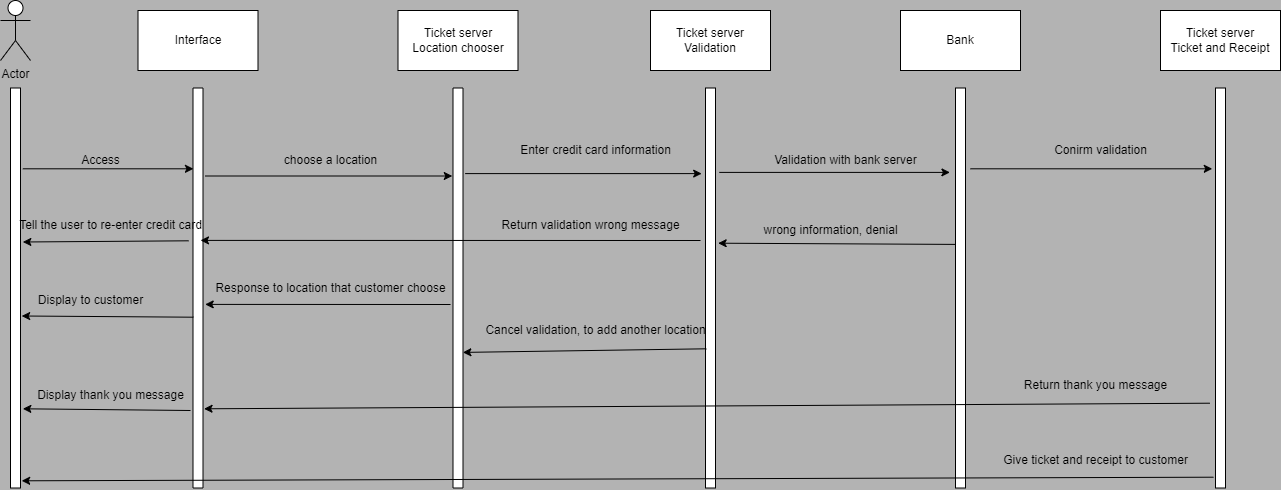

The diagram above was exported from draw.io. Its source (the exported page's mxGraphModel, read from the mxfile embedded in the PNG):
<mxGraphModel dx="920" dy="831" grid="1" gridSize="10" guides="1" tooltips="1" connect="1" arrows="1" fold="1" page="1" pageScale="1" pageWidth="1100" pageHeight="850" background="#B3B3B3" math="0" shadow="0">
  <root>
    <mxCell id="0" />
    <mxCell id="1" parent="0" />
    <mxCell id="s2uZxM0ML15DMoNSvLY2-1" value="Actor" style="shape=umlActor;verticalLabelPosition=bottom;verticalAlign=top;html=1;outlineConnect=0;" vertex="1" parent="1">
      <mxGeometry x="160" y="110" width="30" height="60" as="geometry" />
    </mxCell>
    <mxCell id="s2uZxM0ML15DMoNSvLY2-2" value="" style="rounded=0;whiteSpace=wrap;html=1;rotation=90;" vertex="1" parent="1">
      <mxGeometry x="157.5" y="392.5" width="400" height="10" as="geometry" />
    </mxCell>
    <mxCell id="s2uZxM0ML15DMoNSvLY2-3" value="Interface" style="rounded=0;whiteSpace=wrap;html=1;" vertex="1" parent="1">
      <mxGeometry x="297.5" y="120" width="120" height="60" as="geometry" />
    </mxCell>
    <mxCell id="s2uZxM0ML15DMoNSvLY2-4" value="" style="rounded=0;whiteSpace=wrap;html=1;rotation=90;" vertex="1" parent="1">
      <mxGeometry x="417.5" y="392.5" width="400" height="10" as="geometry" />
    </mxCell>
    <mxCell id="s2uZxM0ML15DMoNSvLY2-5" value="Ticket server&lt;br&gt;Location chooser" style="rounded=0;whiteSpace=wrap;html=1;" vertex="1" parent="1">
      <mxGeometry x="557.5" y="120" width="120" height="60" as="geometry" />
    </mxCell>
    <mxCell id="s2uZxM0ML15DMoNSvLY2-6" value="" style="rounded=0;whiteSpace=wrap;html=1;rotation=90;" vertex="1" parent="1">
      <mxGeometry x="920" y="392.5" width="400" height="10" as="geometry" />
    </mxCell>
    <mxCell id="s2uZxM0ML15DMoNSvLY2-7" value="Bank" style="rounded=0;whiteSpace=wrap;html=1;" vertex="1" parent="1">
      <mxGeometry x="1060" y="120" width="120" height="60" as="geometry" />
    </mxCell>
    <mxCell id="s2uZxM0ML15DMoNSvLY2-8" value="" style="rounded=0;whiteSpace=wrap;html=1;rotation=90;" vertex="1" parent="1">
      <mxGeometry x="670" y="392.5" width="400" height="10" as="geometry" />
    </mxCell>
    <mxCell id="s2uZxM0ML15DMoNSvLY2-9" value="Ticket server&lt;br&gt;Validation" style="rounded=0;whiteSpace=wrap;html=1;" vertex="1" parent="1">
      <mxGeometry x="810" y="120" width="120" height="60" as="geometry" />
    </mxCell>
    <mxCell id="s2uZxM0ML15DMoNSvLY2-12" value="Access" style="text;html=1;align=center;verticalAlign=middle;resizable=0;points=[];autosize=1;strokeColor=none;fillColor=none;" vertex="1" parent="1">
      <mxGeometry x="230" y="255" width="60" height="30" as="geometry" />
    </mxCell>
    <mxCell id="s2uZxM0ML15DMoNSvLY2-13" value="" style="rounded=0;whiteSpace=wrap;html=1;rotation=90;" vertex="1" parent="1">
      <mxGeometry x="1180" y="392.5" width="400" height="10" as="geometry" />
    </mxCell>
    <mxCell id="s2uZxM0ML15DMoNSvLY2-14" value="Ticket server&lt;br&gt;Ticket and Receipt" style="rounded=0;whiteSpace=wrap;html=1;" vertex="1" parent="1">
      <mxGeometry x="1320" y="120" width="120" height="60" as="geometry" />
    </mxCell>
    <mxCell id="s2uZxM0ML15DMoNSvLY2-15" value="" style="endArrow=classic;html=1;rounded=0;exitX=0.22;exitY=-0.221;exitDx=0;exitDy=0;exitPerimeter=0;entryX=0.22;entryY=1.074;entryDx=0;entryDy=0;entryPerimeter=0;" edge="1" parent="1" source="s2uZxM0ML15DMoNSvLY2-2" target="s2uZxM0ML15DMoNSvLY2-4">
      <mxGeometry width="50" height="50" relative="1" as="geometry">
        <mxPoint x="487.5" y="470" as="sourcePoint" />
        <mxPoint x="557.5" y="540" as="targetPoint" />
      </mxGeometry>
    </mxCell>
    <mxCell id="s2uZxM0ML15DMoNSvLY2-16" value="choose a location" style="text;html=1;align=center;verticalAlign=middle;resizable=0;points=[];autosize=1;strokeColor=none;fillColor=none;" vertex="1" parent="1">
      <mxGeometry x="430" y="255" width="120" height="30" as="geometry" />
    </mxCell>
    <mxCell id="s2uZxM0ML15DMoNSvLY2-17" value="" style="endArrow=classic;html=1;rounded=0;entryX=0.214;entryY=1.382;entryDx=0;entryDy=0;entryPerimeter=0;exitX=0.214;exitY=-0.221;exitDx=0;exitDy=0;exitPerimeter=0;" edge="1" parent="1" source="s2uZxM0ML15DMoNSvLY2-4" target="s2uZxM0ML15DMoNSvLY2-8">
      <mxGeometry width="50" height="50" relative="1" as="geometry">
        <mxPoint x="490" y="530" as="sourcePoint" />
        <mxPoint x="560" y="600" as="targetPoint" />
      </mxGeometry>
    </mxCell>
    <mxCell id="s2uZxM0ML15DMoNSvLY2-18" value="Enter credit card information" style="text;html=1;align=center;verticalAlign=middle;resizable=0;points=[];autosize=1;strokeColor=none;fillColor=none;" vertex="1" parent="1">
      <mxGeometry x="670" y="245" width="170" height="30" as="geometry" />
    </mxCell>
    <mxCell id="s2uZxM0ML15DMoNSvLY2-19" value="" style="endArrow=classic;html=1;rounded=0;entryX=0.211;entryY=1.559;entryDx=0;entryDy=0;entryPerimeter=0;exitX=0.211;exitY=-0.382;exitDx=0;exitDy=0;exitPerimeter=0;" edge="1" parent="1" source="s2uZxM0ML15DMoNSvLY2-8" target="s2uZxM0ML15DMoNSvLY2-6">
      <mxGeometry width="50" height="50" relative="1" as="geometry">
        <mxPoint x="720" y="450" as="sourcePoint" />
        <mxPoint x="790" y="520" as="targetPoint" />
      </mxGeometry>
    </mxCell>
    <mxCell id="s2uZxM0ML15DMoNSvLY2-20" value="Validation with bank server" style="text;html=1;align=center;verticalAlign=middle;resizable=0;points=[];autosize=1;strokeColor=none;fillColor=none;" vertex="1" parent="1">
      <mxGeometry x="920" y="255" width="170" height="30" as="geometry" />
    </mxCell>
    <mxCell id="s2uZxM0ML15DMoNSvLY2-21" value="" style="endArrow=classic;html=1;rounded=0;entryX=0.202;entryY=1.324;entryDx=0;entryDy=0;entryPerimeter=0;exitX=0.202;exitY=-0.5;exitDx=0;exitDy=0;exitPerimeter=0;" edge="1" parent="1" source="s2uZxM0ML15DMoNSvLY2-6" target="s2uZxM0ML15DMoNSvLY2-13">
      <mxGeometry width="50" height="50" relative="1" as="geometry">
        <mxPoint x="720" y="450" as="sourcePoint" />
        <mxPoint x="790" y="520" as="targetPoint" />
      </mxGeometry>
    </mxCell>
    <mxCell id="s2uZxM0ML15DMoNSvLY2-22" value="" style="rounded=0;whiteSpace=wrap;html=1;rotation=90;" vertex="1" parent="1">
      <mxGeometry x="-25" y="392.5" width="400" height="10" as="geometry" />
    </mxCell>
    <mxCell id="s2uZxM0ML15DMoNSvLY2-25" value="" style="endArrow=classic;html=1;rounded=0;exitX=0.202;exitY=-0.235;exitDx=0;exitDy=0;exitPerimeter=0;entryX=0.202;entryY=0.956;entryDx=0;entryDy=0;entryPerimeter=0;" edge="1" parent="1" source="s2uZxM0ML15DMoNSvLY2-22" target="s2uZxM0ML15DMoNSvLY2-2">
      <mxGeometry width="50" height="50" relative="1" as="geometry">
        <mxPoint x="374.71000000000004" y="295.4999999999998" as="sourcePoint" />
        <mxPoint x="621.7600000000002" y="295.4999999999998" as="targetPoint" />
      </mxGeometry>
    </mxCell>
    <mxCell id="s2uZxM0ML15DMoNSvLY2-26" value="Conirm validation" style="text;html=1;align=center;verticalAlign=middle;resizable=0;points=[];autosize=1;strokeColor=none;fillColor=none;" vertex="1" parent="1">
      <mxGeometry x="1200" y="245" width="120" height="30" as="geometry" />
    </mxCell>
    <mxCell id="s2uZxM0ML15DMoNSvLY2-27" value="" style="endArrow=classic;html=1;rounded=0;entryX=0.541;entryY=-0.221;entryDx=0;entryDy=0;entryPerimeter=0;" edge="1" parent="1" target="s2uZxM0ML15DMoNSvLY2-2">
      <mxGeometry width="50" height="50" relative="1" as="geometry">
        <mxPoint x="610" y="414" as="sourcePoint" />
        <mxPoint x="790" y="520" as="targetPoint" />
      </mxGeometry>
    </mxCell>
    <mxCell id="s2uZxM0ML15DMoNSvLY2-28" value="Response to location that customer choose" style="text;html=1;align=center;verticalAlign=middle;resizable=0;points=[];autosize=1;strokeColor=none;fillColor=none;" vertex="1" parent="1">
      <mxGeometry x="365" y="382.5" width="250" height="30" as="geometry" />
    </mxCell>
    <mxCell id="s2uZxM0ML15DMoNSvLY2-29" value="" style="endArrow=classic;html=1;rounded=0;entryX=0.57;entryY=-0.118;entryDx=0;entryDy=0;entryPerimeter=0;exitX=0.573;exitY=0.956;exitDx=0;exitDy=0;exitPerimeter=0;" edge="1" parent="1" source="s2uZxM0ML15DMoNSvLY2-2" target="s2uZxM0ML15DMoNSvLY2-22">
      <mxGeometry width="50" height="50" relative="1" as="geometry">
        <mxPoint x="720" y="450" as="sourcePoint" />
        <mxPoint x="790" y="520" as="targetPoint" />
      </mxGeometry>
    </mxCell>
    <mxCell id="s2uZxM0ML15DMoNSvLY2-30" value="Display to customer" style="text;html=1;align=center;verticalAlign=middle;resizable=0;points=[];autosize=1;strokeColor=none;fillColor=none;" vertex="1" parent="1">
      <mxGeometry x="185" y="395" width="130" height="30" as="geometry" />
    </mxCell>
    <mxCell id="s2uZxM0ML15DMoNSvLY2-31" value="" style="endArrow=classic;html=1;rounded=0;entryX=0.388;entryY=-0.265;entryDx=0;entryDy=0;entryPerimeter=0;exitX=0.391;exitY=0.971;exitDx=0;exitDy=0;exitPerimeter=0;" edge="1" parent="1" source="s2uZxM0ML15DMoNSvLY2-6" target="s2uZxM0ML15DMoNSvLY2-8">
      <mxGeometry width="50" height="50" relative="1" as="geometry">
        <mxPoint x="720" y="450" as="sourcePoint" />
        <mxPoint x="790" y="520" as="targetPoint" />
      </mxGeometry>
    </mxCell>
    <mxCell id="s2uZxM0ML15DMoNSvLY2-32" value="wrong information, denial" style="text;html=1;align=center;verticalAlign=middle;resizable=0;points=[];autosize=1;strokeColor=none;fillColor=none;" vertex="1" parent="1">
      <mxGeometry x="910" y="325" width="160" height="30" as="geometry" />
    </mxCell>
    <mxCell id="s2uZxM0ML15DMoNSvLY2-33" value="" style="endArrow=classic;html=1;rounded=0;exitX=0.788;exitY=1.559;exitDx=0;exitDy=0;exitPerimeter=0;entryX=0.802;entryY=-0.103;entryDx=0;entryDy=0;entryPerimeter=0;" edge="1" parent="1" source="s2uZxM0ML15DMoNSvLY2-13" target="s2uZxM0ML15DMoNSvLY2-2">
      <mxGeometry width="50" height="50" relative="1" as="geometry">
        <mxPoint x="910" y="680" as="sourcePoint" />
        <mxPoint x="980" y="750" as="targetPoint" />
      </mxGeometry>
    </mxCell>
    <mxCell id="s2uZxM0ML15DMoNSvLY2-34" value="" style="endArrow=classic;html=1;rounded=0;exitX=0.973;exitY=1.206;exitDx=0;exitDy=0;exitPerimeter=0;entryX=0.982;entryY=-0.118;entryDx=0;entryDy=0;entryPerimeter=0;" edge="1" parent="1" source="s2uZxM0ML15DMoNSvLY2-13" target="s2uZxM0ML15DMoNSvLY2-22">
      <mxGeometry width="50" height="50" relative="1" as="geometry">
        <mxPoint x="1040" y="660" as="sourcePoint" />
        <mxPoint x="1110" y="730" as="targetPoint" />
      </mxGeometry>
    </mxCell>
    <mxCell id="s2uZxM0ML15DMoNSvLY2-35" value="Return thank you message" style="text;html=1;align=center;verticalAlign=middle;resizable=0;points=[];autosize=1;strokeColor=none;fillColor=none;" vertex="1" parent="1">
      <mxGeometry x="1170" y="480" width="170" height="30" as="geometry" />
    </mxCell>
    <mxCell id="s2uZxM0ML15DMoNSvLY2-36" value="Give ticket and receipt to customer" style="text;html=1;align=center;verticalAlign=middle;resizable=0;points=[];autosize=1;strokeColor=none;fillColor=none;" vertex="1" parent="1">
      <mxGeometry x="1150" y="555" width="210" height="30" as="geometry" />
    </mxCell>
    <mxCell id="s2uZxM0ML15DMoNSvLY2-37" value="" style="endArrow=classic;html=1;rounded=0;entryX=0.381;entryY=0.25;entryDx=0;entryDy=0;entryPerimeter=0;" edge="1" parent="1" target="s2uZxM0ML15DMoNSvLY2-2">
      <mxGeometry width="50" height="50" relative="1" as="geometry">
        <mxPoint x="860" y="350" as="sourcePoint" />
        <mxPoint x="980" y="750" as="targetPoint" />
      </mxGeometry>
    </mxCell>
    <mxCell id="s2uZxM0ML15DMoNSvLY2-38" value="Return validation wrong message" style="text;html=1;align=center;verticalAlign=middle;resizable=0;points=[];autosize=1;strokeColor=none;fillColor=none;" vertex="1" parent="1">
      <mxGeometry x="650" y="320" width="200" height="30" as="geometry" />
    </mxCell>
    <mxCell id="s2uZxM0ML15DMoNSvLY2-39" value="" style="endArrow=classic;html=1;rounded=0;exitX=0.382;exitY=1.426;exitDx=0;exitDy=0;exitPerimeter=0;entryX=0.385;entryY=-0.235;entryDx=0;entryDy=0;entryPerimeter=0;" edge="1" parent="1" source="s2uZxM0ML15DMoNSvLY2-2" target="s2uZxM0ML15DMoNSvLY2-22">
      <mxGeometry width="50" height="50" relative="1" as="geometry">
        <mxPoint x="910" y="680" as="sourcePoint" />
        <mxPoint x="980" y="750" as="targetPoint" />
      </mxGeometry>
    </mxCell>
    <mxCell id="s2uZxM0ML15DMoNSvLY2-40" value="Tell the user to re-enter credit card" style="text;html=1;align=center;verticalAlign=middle;resizable=0;points=[];autosize=1;strokeColor=none;fillColor=none;" vertex="1" parent="1">
      <mxGeometry x="165" y="320" width="210" height="30" as="geometry" />
    </mxCell>
    <mxCell id="s2uZxM0ML15DMoNSvLY2-41" value="" style="endArrow=classic;html=1;rounded=0;entryX=0.802;entryY=-0.235;entryDx=0;entryDy=0;entryPerimeter=0;" edge="1" parent="1" target="s2uZxM0ML15DMoNSvLY2-22">
      <mxGeometry width="50" height="50" relative="1" as="geometry">
        <mxPoint x="350" y="520" as="sourcePoint" />
        <mxPoint x="520" y="680" as="targetPoint" />
      </mxGeometry>
    </mxCell>
    <mxCell id="s2uZxM0ML15DMoNSvLY2-42" value="Display thank you message" style="text;html=1;align=center;verticalAlign=middle;resizable=0;points=[];autosize=1;strokeColor=none;fillColor=none;" vertex="1" parent="1">
      <mxGeometry x="185" y="490" width="170" height="30" as="geometry" />
    </mxCell>
    <mxCell id="s2uZxM0ML15DMoNSvLY2-43" value="" style="endArrow=classic;html=1;rounded=0;exitX=0.652;exitY=0.912;exitDx=0;exitDy=0;exitPerimeter=0;entryX=0.661;entryY=0.015;entryDx=0;entryDy=0;entryPerimeter=0;" edge="1" parent="1" source="s2uZxM0ML15DMoNSvLY2-8" target="s2uZxM0ML15DMoNSvLY2-4">
      <mxGeometry width="50" height="50" relative="1" as="geometry">
        <mxPoint x="400" y="650" as="sourcePoint" />
        <mxPoint x="470" y="720" as="targetPoint" />
      </mxGeometry>
    </mxCell>
    <mxCell id="s2uZxM0ML15DMoNSvLY2-44" value="Cancel validation, to add another location" style="text;html=1;align=center;verticalAlign=middle;resizable=0;points=[];autosize=1;strokeColor=none;fillColor=none;" vertex="1" parent="1">
      <mxGeometry x="635" y="425" width="240" height="30" as="geometry" />
    </mxCell>
  </root>
</mxGraphModel>